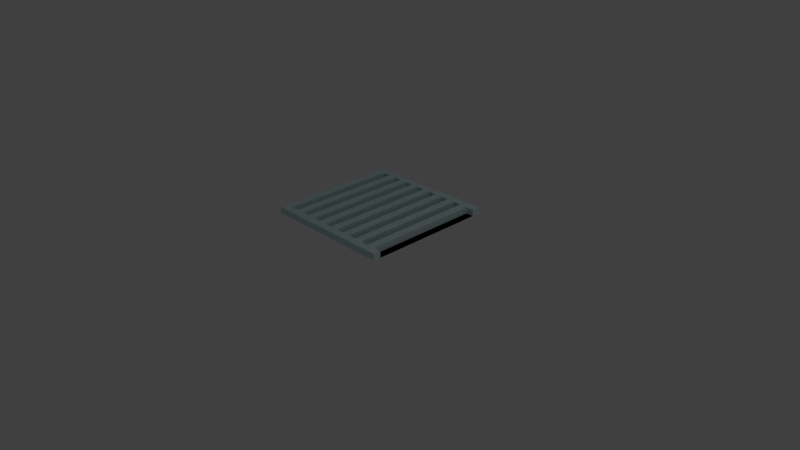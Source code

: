 # Source: Abfluss2.blend  (saved by Blender 2.76.0; exported with 4.5.12 LTS)
import bpy
from mathutils import Matrix  # noqa: F401  (used for matrix-valued properties, if any)

bpy.ops.wm.read_factory_settings(use_empty=True)
scene = bpy.context.scene
scene.name = 'Scene'

# ---- collections
col_collection_1 = bpy.data.collections.new('Collection 1'); scene.collection.children.link(col_collection_1)

# ---- materials (node trees are filled in below, after node groups)
mat_material_001 = bpy.data.materials.new('Material.001')
mat_material_001.alpha_threshold = 0.0
mat_material_001.use_transparent_shadow = False
mat_material_001.diffuse_color = (0.5986, 0.7771, 0.8, 1.0)
mat_material_001.roughness = 0.5
mat_material_002 = bpy.data.materials.new('Material.002')
mat_material_002.alpha_threshold = 0.0
mat_material_002.use_transparent_shadow = False
mat_material_002.diffuse_color = (0.0, 0.0, 0.0, 1.0)
mat_material_002.roughness = 0.5

# ---- material node trees

# ---- world
world_world = bpy.data.worlds.new('World'); scene.world = world_world
world_world.color = (0.05088, 0.05088, 0.05088)
world_world.use_sun_shadow = False
world_world.sun_shadow_jitter_overblur = 0.0
world_world.cycles.sampling_method = 'MANUAL'
world_world.cycles.sample_map_resolution = 256

# ---- cameras
cam_camera = bpy.data.cameras.new('Camera')
cam_camera.clip_end = 100.0
cam_camera.lens = 35.0
cam_camera.sensor_width = 32.0
cam_camera.sensor_height = 18.0
cam_camera.ortho_scale = 7.314
cam_camera.dof.focus_distance = 0.0
cam_camera.dof.aperture_fstop = 128.0

# ---- lights
light_lamp = bpy.data.lights.new('Lamp', 'POINT')
light_lamp.transmission_factor = 0.0
light_lamp.cutoff_distance = 30.0
light_lamp.energy = 100.0
light_lamp.shadow_buffer_clip_start = 1.001
light_lamp.shadow_soft_size = 0.1
light_lamp.shadow_maximum_resolution = 0.006
light_lamp.use_absolute_resolution = True
light_lamp.cycles.use_multiple_importance_sampling = False

# ---- meshes
me_plane = bpy.data.meshes.new('Plane')
me_plane.from_pydata([(-2.0, 0.0, 0.0), (0.0, 0.0, 0.0), (-2.0, 2.0, 0.0), (0.0, 2.0, 0.0), (-1.875, 0.0, 0.0), (-1.75, 0.0, 0.0), (-1.625, 0.0, 0.0), (-1.5, 0.0, 0.0), (-1.375, 0.0, 0.0), (-1.25, 0.0, 0.0), (-1.125, 0.0, 0.0), (-1.0, 0.0, 0.0), (-0.875, 0.0, 0.0), (-0.75, 0.0, 0.0), (-0.625, 0.0, 0.0), (-0.5, 0.0, 0.0), (-0.375, 0.0, 0.0), (-0.25, 0.0, 0.0), (-0.125, 0.0, 0.0), (-0.125, 2.0, 0.0), (-0.25, 2.0, 0.0), (-0.375, 2.0, 0.0), (-0.5, 2.0, 0.0), (-0.625, 2.0, 0.0), (-0.75, 2.0, 0.0), (-0.875, 2.0, 0.0), (-1.0, 2.0, 0.0), (-1.125, 2.0, 0.0), (-1.25, 2.0, 0.0), (-1.375, 2.0, 0.0), (-1.5, 2.0, 0.0), (-1.625, 2.0, 0.0), (-1.75, 2.0, 0.0), (-1.875, 2.0, 0.0), (-2.0, 1.887, 0.0), (-2.0, 0.1133, 0.0), (0.0, 0.1133, 0.0), (0.0, 1.887, 0.0), (-1.875, 0.1133, 0.0), (-1.875, 1.887, 0.0), (-1.75, 0.1133, 0.0), (-1.75, 1.887, 0.0), (-1.625, 0.1133, 0.0), (-1.625, 1.887, 0.0), (-1.5, 0.1133, 0.0), (-1.5, 1.887, 0.0), (-1.375, 0.1133, 0.0), (-1.375, 1.887, 0.0), (-1.25, 0.1133, 0.0), (-1.25, 1.887, 0.0), (-1.125, 0.1133, 0.0), (-1.125, 1.887, 0.0), (-1.0, 0.1133, 0.0), (-1.0, 1.887, 0.0), (-0.875, 0.1133, 0.0), (-0.875, 1.887, 0.0), (-0.75, 0.1133, 0.0), (-0.75, 1.887, 0.0), (-0.625, 0.1133, 0.0), (-0.625, 1.887, 0.0), (-0.5, 0.1133, 0.0), (-0.5, 1.887, 0.0), (-0.375, 0.1133, 0.0), (-0.375, 1.887, 0.0), (-0.25, 0.1133, 0.0), (-0.25, 1.887, 0.0), (-0.125, 0.1133, 0.0), (-0.125, 1.887, 0.0), (0.0, 0.1133, -0.1), (0.0, 1.887, -0.1), (-1.875, 0.1133, -0.1), (-1.875, 1.887, -0.1), (-1.75, 0.1133, -0.1), (-1.75, 1.887, -0.1), (-1.625, 0.1133, -0.1), (-1.625, 1.887, -0.1), (-1.5, 0.1133, -0.1), (-1.5, 1.887, -0.1), (-1.375, 0.1133, -0.1), (-1.375, 1.887, -0.1), (-1.25, 0.1133, -0.1), (-1.25, 1.887, -0.1), (-1.125, 0.1133, -0.1), (-1.125, 1.887, -0.1), (-1.0, 0.1133, -0.1), (-1.0, 1.887, -0.1), (-0.875, 0.1133, -0.1), (-0.875, 1.887, -0.1), (-0.75, 0.1133, -0.1), (-0.75, 1.887, -0.1), (-0.625, 0.1133, -0.1), (-0.625, 1.887, -0.1), (-0.5, 0.1133, -0.1), (-0.5, 1.887, -0.1), (-0.375, 0.1133, -0.1), (-0.375, 1.887, -0.1), (-0.25, 0.1133, -0.1), (-0.25, 1.887, -0.1), (-0.125, 0.1133, -0.1), (-0.125, 1.887, -0.1), (-2.0, 0.0, -0.1), (0.0, 0.0, -0.1), (-2.0, 2.0, -0.1), (0.0, 2.0, -0.1), (-1.875, 0.0, -0.1), (-1.75, 0.0, -0.1), (-1.625, 0.0, -0.1), (-1.5, 0.0, -0.1), (-1.375, 0.0, -0.1), (-1.25, 0.0, -0.1), (-1.125, 0.0, -0.1), (-1.0, 0.0, -0.1), (-0.875, 0.0, -0.1), (-0.75, 0.0, -0.1), (-0.625, 0.0, -0.1), (-0.5, 0.0, -0.1), (-0.375, 0.0, -0.1), (-0.25, 0.0, -0.1), (-0.125, 0.0, -0.1), (-0.125, 2.0, -0.1), (-0.25, 2.0, -0.1), (-0.375, 2.0, -0.1), (-0.5, 2.0, -0.1), (-0.625, 2.0, -0.1), (-0.75, 2.0, -0.1), (-0.875, 2.0, -0.1), (-1.0, 2.0, -0.1), (-1.125, 2.0, -0.1), (-1.25, 2.0, -0.1), (-1.375, 2.0, -0.1), (-1.5, 2.0, -0.1), (-1.625, 2.0, -0.1), (-1.75, 2.0, -0.1), (-1.875, 2.0, -0.1), (-2.0, 1.887, -0.1), (-2.0, 0.1133, -0.1)], [], [(67, 37, 3, 19), (34, 39, 33, 2), (39, 41, 32, 33), (41, 43, 31, 32), (43, 45, 30, 31), (45, 47, 29, 30), (47, 49, 28, 29), (49, 51, 27, 28), (51, 53, 26, 27), (53, 55, 25, 26), (55, 57, 24, 25), (57, 59, 23, 24), (59, 61, 22, 23), (61, 63, 21, 22), (63, 65, 20, 21), (65, 67, 19, 20), (17, 18, 66, 64), (64, 66, 67, 65), (16, 17, 64, 62), (37, 67, 99, 69), (15, 16, 62, 60), (60, 62, 63, 61), (14, 15, 60, 58), (44, 45, 77, 76), (13, 14, 58, 56), (56, 58, 59, 57), (12, 13, 56, 54), (66, 36, 68, 98), (11, 12, 54, 52), (52, 54, 55, 53), (10, 11, 52, 50), (65, 63, 95, 97), (9, 10, 50, 48), (48, 50, 51, 49), (8, 9, 48, 46), (56, 57, 89, 88), (7, 8, 46, 44), (44, 46, 47, 45), (6, 7, 44, 42), (62, 64, 96, 94), (5, 6, 42, 40), (40, 42, 43, 41), (4, 5, 40, 38), (43, 42, 74, 75), (0, 4, 38, 35), (35, 38, 39, 34), (18, 1, 36, 66), (53, 51, 83, 85), (94, 96, 97, 95), (90, 92, 93, 91), (86, 88, 89, 87), (82, 84, 85, 83), (78, 80, 81, 79), (74, 76, 77, 75), (70, 72, 73, 71), (98, 68, 69, 99), (59, 58, 90, 91), (46, 48, 80, 78), (49, 47, 79, 81), (47, 46, 78, 79), (58, 60, 92, 90), (60, 61, 93, 92), (61, 59, 91, 93), (48, 49, 81, 80), (63, 62, 94, 95), (42, 44, 76, 74), (31, 30, 130, 131), (45, 43, 75, 77), (51, 50, 82, 83), (54, 56, 88, 86), (64, 65, 97, 96), (57, 55, 87, 89), (39, 38, 70, 71), (52, 53, 85, 84), (67, 66, 98, 99), (38, 40, 72, 70), (40, 41, 73, 72), (41, 39, 71, 73), (55, 54, 86, 87), (50, 52, 84, 82), (18, 17, 117, 118), (5, 4, 104, 105), (32, 31, 131, 132), (19, 3, 103, 119), (6, 5, 105, 106), (33, 32, 132, 133), (20, 19, 119, 120), (7, 6, 106, 107), (21, 20, 120, 121), (8, 7, 107, 108), (22, 21, 121, 122), (34, 2, 102, 134), (9, 8, 108, 109), (23, 22, 122, 123), (35, 34, 134, 135), (10, 9, 109, 110), (24, 23, 123, 124), (11, 10, 110, 111), (25, 24, 124, 125), (12, 11, 111, 112), (26, 25, 125, 126), (13, 12, 112, 113), (0, 35, 135, 100), (27, 26, 126, 127), (14, 13, 113, 114), (1, 18, 118, 101), (28, 27, 127, 128), (15, 14, 114, 115), (36, 1, 101, 68), (29, 28, 128, 129), (16, 15, 115, 116), (2, 33, 133, 102), (30, 29, 129, 130), (17, 16, 116, 117), (4, 0, 100, 104), (3, 37, 69, 103)])
me_plane.polygons.foreach_set('material_index', [0, 0, 0, 0, 0, 0, 0, 0, 0, 0, 0, 0, 0, 0, 0, 0, 0, 0, 0, 0, 0, 0, 0, 0, 0, 0, 0, 0, 0, 0, 0, 0, 0, 0, 0, 0, 0, 0, 0, 0, 0, 0, 0, 0, 0, 0, 0, 0, 1, 1, 1, 1, 1, 1, 1, 1, 0, 0, 0, 0, 0, 0, 0, 0, 0, 0, 0, 0, 0, 0, 0, 0, 0, 0, 0, 0, 0, 0, 0, 0, 0, 0, 0, 0, 0, 0, 0, 0, 0, 0, 0, 0, 0, 0, 0, 0, 0, 0, 0, 0, 0, 0, 0, 0, 0, 0, 0, 0, 0, 0, 0, 0, 0, 0, 0, 0])
me_plane.materials.append(mat_material_001)
me_plane.materials.append(mat_material_002)
me_plane.use_remesh_preserve_volume = False
me_plane.use_remesh_preserve_attributes = False
me_plane.use_mirror_vertex_groups = False
me_plane.update()

# ---- objects
ob_plane = bpy.data.objects.new('Plane', me_plane)
ob_lamp = bpy.data.objects.new('Lamp', light_lamp)
ob_camera = bpy.data.objects.new('Camera', cam_camera)

# ---- transforms, parenting, visibility, modifiers, constraints
ob_plane.location = (0.0, 0.0, 0.0)
ob_plane.lineart.crease_threshold = 0.0
ob_lamp.location = (4.076, 1.005, 5.904)
ob_lamp.rotation_euler = (0.6503, 0.05522, 1.866)
ob_lamp.lock_rotations_4d = False
ob_lamp.empty_display_type = 'ARROWS'
ob_lamp.color = (0.0, 0.0, 0.0, 0.0)
ob_lamp.lineart.crease_threshold = 0.0
ob_camera.location = (7.481, -6.508, 5.344)
ob_camera.rotation_euler = (1.109, 0.01082, 0.8149)
ob_camera.lock_rotations_4d = False
ob_camera.empty_display_type = 'ARROWS'
ob_camera.color = (0.0, 0.0, 0.0, 0.0)
ob_camera.display_type = 'WIRE'
ob_camera.lineart.crease_threshold = 0.0

# ---- collection membership
col_collection_1.objects.link(ob_plane)
col_collection_1.objects.link(ob_lamp)
col_collection_1.objects.link(ob_camera)

# ---- scene / render settings (as saved in the file)
scene.camera = ob_camera
scene.frame_start = 1; scene.frame_end = 250; scene.frame_set(1)
scene.render.engine = 'BLENDER_EEVEE_NEXT'
scene.render.resolution_percentage = 50
scene.render.dither_intensity = 0.0
scene.cycles.use_denoising = False
scene.cycles.samples = 10
scene.cycles.sampling_pattern = 'TABULATED_SOBOL'
scene.cycles.light_sampling_threshold = 0.0
scene.cycles.use_adaptive_sampling = False
scene.cycles.use_light_tree = False
scene.cycles.blur_glossy = 0.0
scene.cycles.pixel_filter_type = 'GAUSSIAN'
scene.cycles.sample_clamp_indirect = 0.0
scene.view_settings.view_transform = 'Standard'
bpy.context.view_layer.update()
